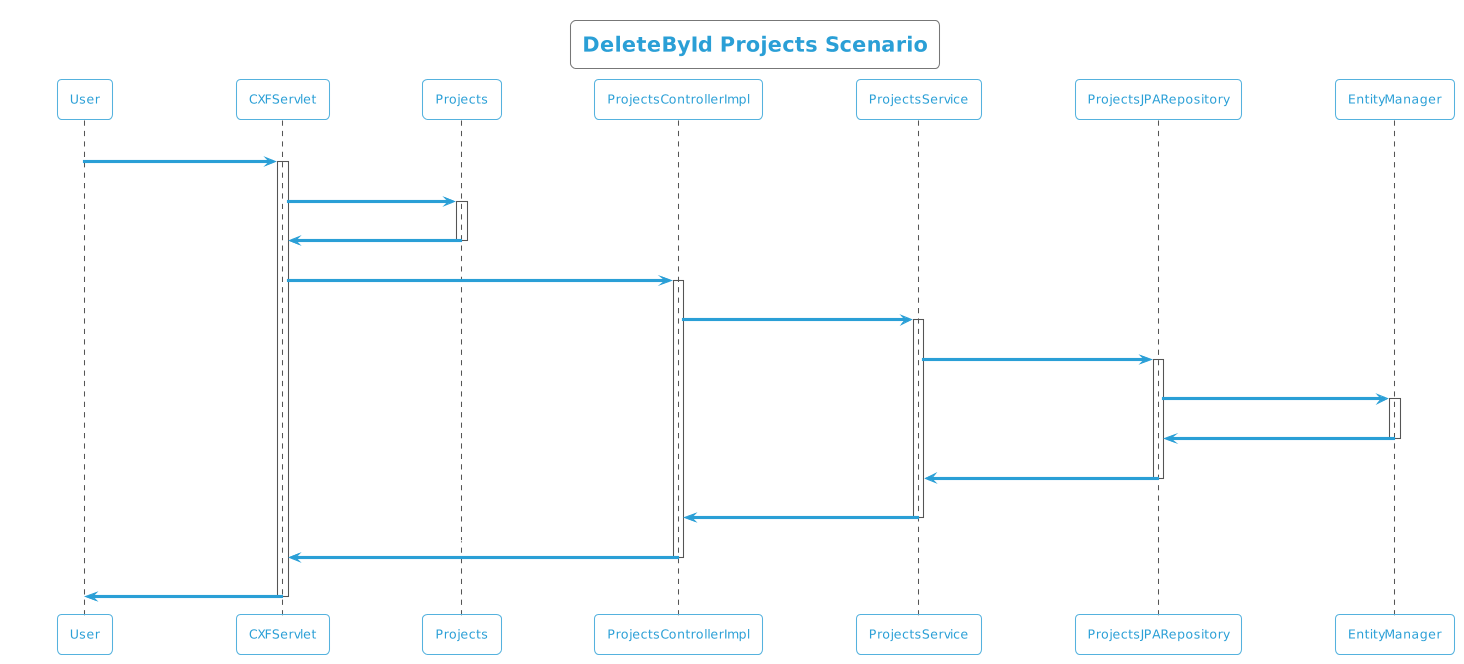

The diagram above was rendered by PlantUML. Its source (embedded in the PNG):
@startuml
!theme cyborg-outline
title DeleteById Projects Scenario
participant User
User -> CXFServlet: DELETE, Projects
activate CXFServlet
CXFServlet -> Projects: << delete >>
activate Projects
Projects -> CXFServlet: << instance >>
deactivate Projects
CXFServlet -> ProjectsControllerImpl: delete(:Projects)
activate ProjectsControllerImpl
ProjectsControllerImpl -> ProjectsService: deleteById(:Projects)
activate ProjectsService
ProjectsService -> ProjectsJPARepository: deleteById(:Projects)
activate ProjectsJPARepository
ProjectsJPARepository -> EntityManager: delete(:Projects)
activate EntityManager
EntityManager -> ProjectsJPARepository: << persisted Projects >>
deactivate EntityManager
ProjectsJPARepository -> ProjectsService: << persisted Projects >>
deactivate ProjectsJPARepository
ProjectsService -> ProjectsControllerImpl: << persisted Projects >>
deactivate ProjectsService
ProjectsControllerImpl -> CXFServlet: << persisted Projects >>
deactivate ProjectsControllerImpl
CXFServlet -> User: marshalled Projects XML
deactivate CXFServlet
@enduml